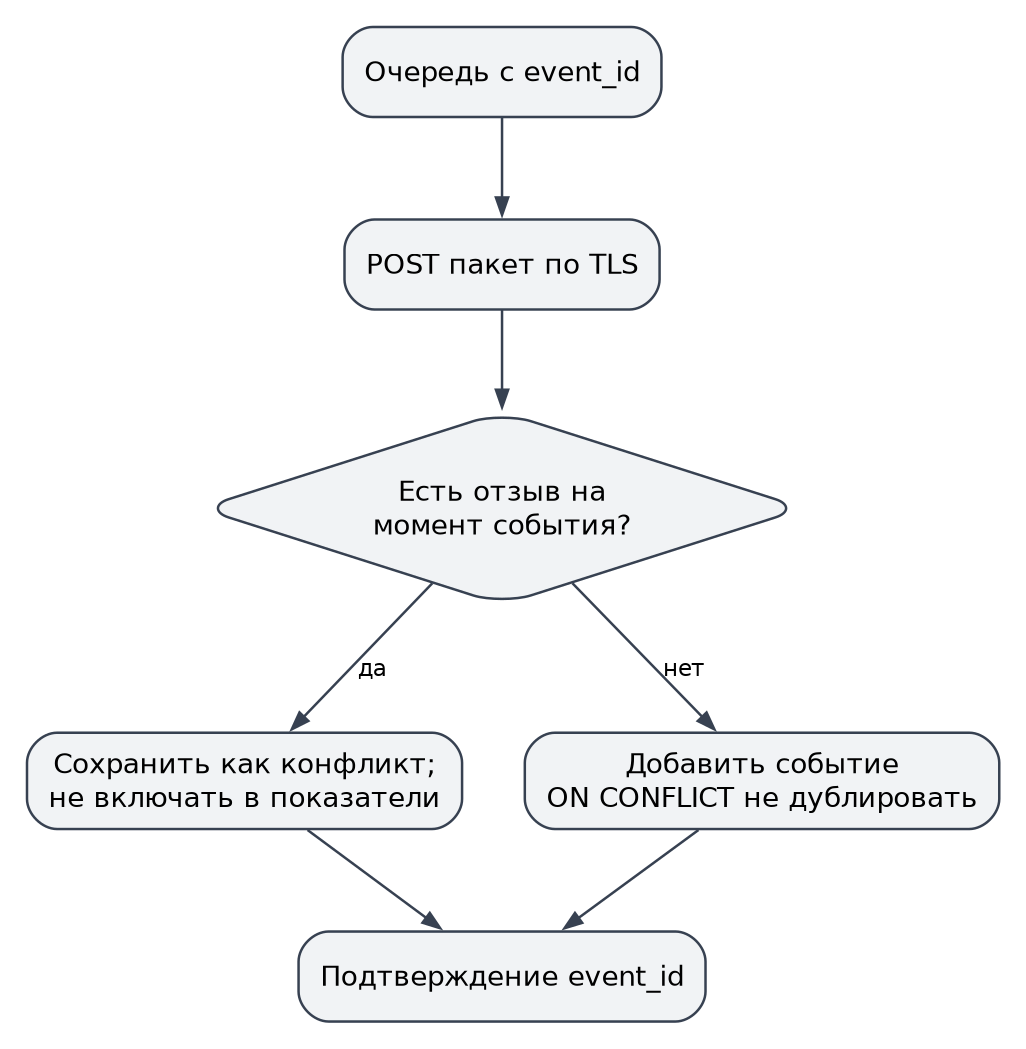

The diagram above was exported from draw.io. Its source (the exported page's mxGraphModel, read from the mxfile embedded in the PNG):
<mxGraphModel adaptiveColors="auto" page="0" background="#ffffff">
  <root>
    <mxCell id="0" />
    <mxCell id="1" parent="0" />
    <mxCell id="a" value="Очередь с event_id" style="html=1;whiteSpace=wrap;fontFamily=DejaVu Sans;fontSize=11;fillColor=#f1f3f5;strokeColor=#374151;rounded=1;" vertex="1" parent="1">
      <mxGeometry x="126.24319999999999" y="0.0" width="127.5336" height="36.0" as="geometry" />
    </mxCell>
    <mxCell id="b" value="POST пакет по TLS" style="html=1;whiteSpace=wrap;fontFamily=DejaVu Sans;fontSize=11;fillColor=#f1f3f5;strokeColor=#374151;rounded=1;" vertex="1" parent="1">
      <mxGeometry x="126.9956" y="77.0" width="126.02879999999999" height="36.0" as="geometry" />
    </mxCell>
    <mxCell id="c" value="Есть отзыв на&lt;br&gt;момент события?" style="html=1;whiteSpace=wrap;fontFamily=DejaVu Sans;fontSize=11;fillColor=#f1f3f5;strokeColor=#374151;rhombus;" vertex="1" parent="1">
      <mxGeometry x="69.22999999999999" y="154.0" width="241.56" height="77.04" as="geometry" />
    </mxCell>
    <mxCell id="d" value="Сохранить как конфликт;&lt;br&gt;не включать в показатели" style="html=1;whiteSpace=wrap;fontFamily=DejaVu Sans;fontSize=11;fillColor=#f1f3f5;strokeColor=#374151;rounded=1;" vertex="1" parent="1">
      <mxGeometry x="-0.0006000000000057071" y="282.29" width="174.0312" height="38.52" as="geometry" />
    </mxCell>
    <mxCell id="e" value="Добавить событие&lt;br&gt;ON CONFLICT не дублировать" style="html=1;whiteSpace=wrap;fontFamily=DejaVu Sans;fontSize=11;fillColor=#f1f3f5;strokeColor=#374151;rounded=1;" vertex="1" parent="1">
      <mxGeometry x="199.1212" y="282.29" width="189.7776" height="38.52" as="geometry" />
    </mxCell>
    <mxCell id="f" value="Подтверждение event_id" style="html=1;whiteSpace=wrap;fontFamily=DejaVu Sans;fontSize=11;fillColor=#f1f3f5;strokeColor=#374151;rounded=1;" vertex="1" parent="1">
      <mxGeometry x="108.62119999999999" y="361.81" width="162.7776" height="36.0" as="geometry" />
    </mxCell>
    <mxCell id="edge0" value="" source="a" target="b" edge="1" parent="1" style="html=1;endArrow=open;fontFamily=DejaVu Sans;fontSize=9;labelBackgroundColor=#ffffff;strokeColor=#374151;">
      <mxGeometry relative="1" as="geometry">
        <Array as="points">
          <mxPoint x="190.01" y="45.860000000000014" />
          <mxPoint x="190.01" y="57.75" />
        </Array>
      </mxGeometry>
    </mxCell>
    <mxCell id="edge1" value="" source="b" target="c" edge="1" parent="1" style="html=1;endArrow=open;fontFamily=DejaVu Sans;fontSize=9;labelBackgroundColor=#ffffff;strokeColor=#374151;">
      <mxGeometry relative="1" as="geometry">
        <Array as="points">
          <mxPoint x="190.01" y="122.14999999999998" />
          <mxPoint x="190.01" y="133.76999999999998" />
        </Array>
      </mxGeometry>
    </mxCell>
    <mxCell id="edge2" value="да" source="c" target="d" edge="1" parent="1" style="html=1;endArrow=open;fontFamily=DejaVu Sans;fontSize=9;labelBackgroundColor=#ffffff;strokeColor=#374151;">
      <mxGeometry relative="1" as="geometry">
        <Array as="points">
          <mxPoint x="146.05" y="239.21" />
          <mxPoint x="126.02" y="260.02" />
        </Array>
      </mxGeometry>
    </mxCell>
    <mxCell id="edge3" value="нет" source="c" target="e" edge="1" parent="1" style="html=1;endArrow=open;fontFamily=DejaVu Sans;fontSize=9;labelBackgroundColor=#ffffff;strokeColor=#374151;">
      <mxGeometry relative="1" as="geometry">
        <Array as="points">
          <mxPoint x="234.41" y="239.21" />
          <mxPoint x="254.63" y="260.02" />
        </Array>
      </mxGeometry>
    </mxCell>
    <mxCell id="edge4" value="" source="d" target="f" edge="1" parent="1" style="html=1;endArrow=open;fontFamily=DejaVu Sans;fontSize=9;labelBackgroundColor=#ffffff;strokeColor=#374151;">
      <mxGeometry relative="1" as="geometry">
        <Array as="points">
          <mxPoint x="126.57" y="331.84000000000003" />
          <mxPoint x="144.66" y="345.23" />
        </Array>
      </mxGeometry>
    </mxCell>
    <mxCell id="edge5" value="" source="e" target="f" edge="1" parent="1" style="html=1;endArrow=open;fontFamily=DejaVu Sans;fontSize=9;labelBackgroundColor=#ffffff;strokeColor=#374151;">
      <mxGeometry relative="1" as="geometry">
        <Array as="points">
          <mxPoint x="254.08" y="331.84000000000003" />
          <mxPoint x="235.81" y="345.23" />
        </Array>
      </mxGeometry>
    </mxCell>
  </root>
</mxGraphModel>